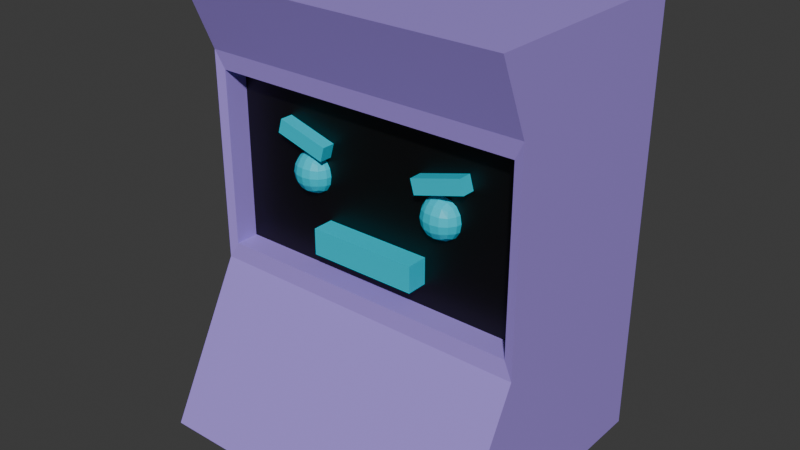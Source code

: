 # Source: boss.blend  (saved by Blender 4.4.30; exported with 4.5.12 LTS)
import bpy
from mathutils import Matrix  # noqa: F401  (used for matrix-valued properties, if any)

bpy.ops.wm.read_factory_settings(use_empty=True)
scene = bpy.context.scene
scene.name = 'Scene'

# ---- collections
col_collection = bpy.data.collections.new('Collection'); scene.collection.children.link(col_collection)

# ---- materials (node trees are filled in below, after node groups)
mat_body = bpy.data.materials.new('BODY')
mat_body.alpha_threshold = 0.0
mat_body.roughness = 0.5
mat_body.line_color = (0.0, 0.0, 0.0, 1.0)
mat_screen = bpy.data.materials.new('Screen')
mat_face = bpy.data.materials.new('FACE')

# ---- material node trees
mat_body.use_nodes = True; mat_body.node_tree.nodes.clear()
_N = mat_body.node_tree.nodes; _L = mat_body.node_tree.links
n0 = _N.new('ShaderNodeOutputMaterial'); n0.name = 'Material Output'; n0.location = (300, 300)
n1 = _N.new('ShaderNodeBsdfPrincipled'); n1.name = 'Principled BSDF'; n1.location = (10, 300)
n1.inputs[0].default_value = (0.3866, 0.2675, 0.8006, 1.0)
n1.inputs[3].default_value = 1.45
_L.new(n1.outputs[0], n0.inputs[0])
n0.is_active_output = True
mat_screen.use_nodes = True; mat_screen.node_tree.nodes.clear()
_N = mat_screen.node_tree.nodes; _L = mat_screen.node_tree.links
n0 = _N.new('ShaderNodeBsdfPrincipled'); n0.name = 'Principled BSDF'; n0.location = (10, 300)
n0.inputs[0].default_value = (0.0, 0.0, 0.0, 1.0)
n1 = _N.new('ShaderNodeOutputMaterial'); n1.name = 'Material Output'; n1.location = (300, 300)
_L.new(n0.outputs[0], n1.inputs[0])
n1.is_active_output = True
mat_face.use_nodes = True; mat_face.node_tree.nodes.clear()
_N = mat_face.node_tree.nodes; _L = mat_face.node_tree.links
n0 = _N.new('ShaderNodeBsdfPrincipled'); n0.name = 'Principled BSDF'; n0.location = (10, 300)
n0.inputs[0].default_value = (0.0, 0.6286, 0.8002, 1.0)
n1 = _N.new('ShaderNodeOutputMaterial'); n1.name = 'Material Output'; n1.location = (300, 300)
_L.new(n0.outputs[0], n1.inputs[0])
n1.is_active_output = True

# ---- world
world_world = bpy.data.worlds.new('World'); scene.world = world_world
world_world.use_nodes = True; world_world.node_tree.nodes.clear()
_N = world_world.node_tree.nodes; _L = world_world.node_tree.links
n0 = _N.new('ShaderNodeOutputWorld'); n0.name = 'World Output'; n0.location = (300, 300)
n1 = _N.new('ShaderNodeBackground'); n1.name = 'Background'; n1.location = (10, 300)
n1.inputs[0].default_value = (0.05088, 0.05088, 0.05088, 1.0)
_L.new(n1.outputs[0], n0.inputs[0])
n0.is_active_output = True
world_world.color = (0.05088, 0.05088, 0.05088)
world_world.sun_shadow_jitter_overblur = 0.0

# ---- meshes
me_cube = bpy.data.meshes.new('Cube')
me_cube.from_pydata([(1.353, -0.4039, 2.011), (1.353, -0.7023, 0.01105), (-1.018, -0.4039, 2.011), (-1.018, -0.7023, 0.01105), (1.353, 0.985, 2.011), (1.353, 0.985, 0.01105), (-1.018, 0.985, 2.011), (-1.018, 0.985, 0.01105), (-0.9517, -0.03232, 1.591), (-1.018, 0.985, 0.7329), (-0.9517, -0.03232, 0.7886), (1.353, 0.985, 0.7329), (-1.018, 0.985, 1.647), (1.287, -0.03232, 0.7886), (1.287, -0.03232, 1.591), (1.353, 0.985, 1.647), (1.287, -0.1988, 0.7886), (1.353, -0.2131, 0.7123), (-1.018, -0.2131, 0.7123), (-0.9517, -0.1988, 0.7886), (1.287, -0.1988, 1.591), (1.353, -0.2136, 1.673), (-0.9517, -0.1988, 1.591), (-1.018, -0.2136, 1.673), (-0.9863, 0.08772, 0.7636), (1.321, 0.08772, 0.7636), (-0.9863, 0.08772, 1.625), (-0.9863, -0.05387, 0.7636), (1.321, -0.05387, 0.7636), (-0.9863, -0.05387, 1.625), (1.321, -0.05387, 1.625), (1.321, 0.08772, 1.625), (0.5979, 0.03922, 1.153), (0.6335, 0.04997, 1.145), (0.5852, 0.04997, 1.176), (0.5852, 0.009223, 1.145), (0.5788, -0.03453, 1.141), (0.5579, 0.0121, 1.174), (0.6301, 0.0121, 1.128), (0.6853, 0.0146, 1.122), (0.6271, -0.03453, 1.122), (0.6853, -0.03453, 1.115), (0.6301, -0.08116, 1.128), (0.6853, -0.08367, 1.122), (0.6335, -0.119, 1.145), (0.5852, -0.07828, 1.145), (0.5979, -0.1083, 1.153), (0.5579, -0.08116, 1.174), (0.5486, -0.08367, 1.209), (0.5486, -0.03453, 1.172), (0.5852, -0.119, 1.176), (0.5788, -0.1244, 1.209), (0.6301, -0.1421, 1.174), (0.6853, -0.1498, 1.172), (0.6271, -0.1498, 1.209), (0.6853, -0.1584, 1.209), (0.6301, -0.1421, 1.244), (0.6853, -0.1498, 1.246), (0.6335, -0.119, 1.273), (0.5852, -0.119, 1.242), (0.5979, -0.1083, 1.265), (0.5579, -0.08116, 1.244), (0.5486, -0.03453, 1.246), (0.5852, -0.07828, 1.273), (0.5788, -0.03453, 1.277), (0.6301, -0.08116, 1.29), (0.6853, -0.08367, 1.296), (0.6271, -0.03453, 1.296), (0.6853, -0.03453, 1.303), (0.6301, 0.0121, 1.29), (0.6853, 0.0146, 1.296), (0.6335, 0.04997, 1.273), (0.5852, 0.009223, 1.273), (0.5979, 0.03922, 1.265), (0.5579, 0.0121, 1.244), (0.5486, 0.0146, 1.209), (0.5852, 0.04997, 1.242), (0.5788, 0.05538, 1.209), (0.6301, 0.07299, 1.244), (0.6271, 0.08078, 1.209), (0.6853, 0.08078, 1.246), (0.6853, 0.08929, 1.209), (0.7406, 0.07299, 1.244), (0.6853, 0.05538, 1.277), (0.7372, 0.04997, 1.273), (0.7727, 0.03922, 1.265), (0.7406, 0.0121, 1.29), (0.7436, -0.03453, 1.296), (0.7855, 0.009223, 1.273), (0.7919, -0.03453, 1.277), (0.8128, 0.0121, 1.244), (0.822, 0.0146, 1.209), (0.822, -0.03453, 1.246), (0.7855, 0.04997, 1.242), (0.7919, 0.05538, 1.209), (0.7855, 0.04997, 1.176), (0.7436, 0.08078, 1.209), (0.7406, 0.07299, 1.174), (0.6853, 0.08078, 1.172), (0.7372, 0.04997, 1.145), (0.7727, 0.03922, 1.153), (0.6853, 0.05538, 1.141), (0.7406, 0.0121, 1.128), (0.7436, -0.03453, 1.122), (0.7855, 0.009223, 1.145), (0.7919, -0.03453, 1.141), (0.8128, 0.0121, 1.174), (0.822, -0.03453, 1.172), (0.8321, -0.03453, 1.209), (0.8128, -0.08116, 1.174), (0.822, -0.08367, 1.209), (0.7855, -0.119, 1.176), (0.7855, -0.07828, 1.145), (0.7727, -0.1083, 1.153), (0.7406, -0.08116, 1.128), (0.7372, -0.119, 1.145), (0.6853, -0.1244, 1.141), (0.7406, -0.1421, 1.174), (0.7436, -0.1498, 1.209), (0.7406, -0.1421, 1.244), (0.7919, -0.1244, 1.209), (0.7855, -0.119, 1.242), (0.7727, -0.1083, 1.265), (0.8128, -0.08116, 1.244), (0.7855, -0.07828, 1.273), (0.7406, -0.08116, 1.29), (0.7372, -0.119, 1.273), (0.6853, -0.1244, 1.277), (0.6301, 0.07299, 1.174), (0.5386, -0.03453, 1.209), (-0.2629, 0.03922, 1.153), (-0.2984, 0.04997, 1.145), (-0.2501, 0.04997, 1.176), (-0.2501, 0.009223, 1.145), (-0.2437, -0.03453, 1.141), (-0.2229, 0.0121, 1.174), (-0.295, 0.0121, 1.128), (-0.3503, 0.0146, 1.122), (-0.2921, -0.03453, 1.122), (-0.3503, -0.03453, 1.115), (-0.295, -0.08116, 1.128), (-0.3503, -0.08367, 1.122), (-0.2984, -0.119, 1.145), (-0.2501, -0.07828, 1.145), (-0.2629, -0.1083, 1.153), (-0.2229, -0.08116, 1.174), (-0.2136, -0.08367, 1.209), (-0.2136, -0.03453, 1.172), (-0.2501, -0.119, 1.176), (-0.2437, -0.1244, 1.209), (-0.295, -0.1421, 1.174), (-0.3503, -0.1498, 1.172), (-0.2921, -0.1498, 1.209), (-0.3503, -0.1584, 1.209), (-0.295, -0.1421, 1.244), (-0.3503, -0.1498, 1.246), (-0.2984, -0.119, 1.273), (-0.2501, -0.119, 1.242), (-0.2629, -0.1083, 1.265), (-0.2229, -0.08116, 1.244), (-0.2136, -0.03453, 1.246), (-0.2501, -0.07828, 1.273), (-0.2437, -0.03453, 1.277), (-0.295, -0.08116, 1.29), (-0.3503, -0.08367, 1.296), (-0.2921, -0.03453, 1.296), (-0.3503, -0.03453, 1.303), (-0.295, 0.0121, 1.29), (-0.3503, 0.0146, 1.296), (-0.2984, 0.04997, 1.273), (-0.2501, 0.009223, 1.273), (-0.2629, 0.03922, 1.265), (-0.2229, 0.0121, 1.244), (-0.2136, 0.0146, 1.209), (-0.2501, 0.04997, 1.242), (-0.2437, 0.05538, 1.209), (-0.295, 0.07299, 1.244), (-0.2921, 0.08078, 1.209), (-0.3503, 0.08078, 1.246), (-0.3503, 0.08929, 1.209), (-0.4056, 0.07299, 1.244), (-0.3503, 0.05538, 1.277), (-0.4022, 0.04997, 1.273), (-0.4377, 0.03922, 1.265), (-0.4056, 0.0121, 1.29), (-0.4085, -0.03453, 1.296), (-0.4505, 0.009223, 1.273), (-0.4569, -0.03453, 1.277), (-0.4777, 0.0121, 1.244), (-0.487, 0.0146, 1.209), (-0.487, -0.03453, 1.246), (-0.4505, 0.04997, 1.242), (-0.4569, 0.05538, 1.209), (-0.4505, 0.04997, 1.176), (-0.4085, 0.08078, 1.209), (-0.4056, 0.07299, 1.174), (-0.3503, 0.08078, 1.172), (-0.4022, 0.04997, 1.145), (-0.4377, 0.03922, 1.153), (-0.3503, 0.05538, 1.141), (-0.4056, 0.0121, 1.128), (-0.4085, -0.03453, 1.122), (-0.4505, 0.009223, 1.145), (-0.4569, -0.03453, 1.141), (-0.4777, 0.0121, 1.174), (-0.487, -0.03453, 1.172), (-0.4971, -0.03453, 1.209), (-0.4777, -0.08116, 1.174), (-0.487, -0.08367, 1.209), (-0.4505, -0.119, 1.176), (-0.4505, -0.07828, 1.145), (-0.4377, -0.1083, 1.153), (-0.4056, -0.08116, 1.128), (-0.4022, -0.119, 1.145), (-0.3503, -0.1244, 1.141), (-0.4056, -0.1421, 1.174), (-0.4085, -0.1498, 1.209), (-0.4056, -0.1421, 1.244), (-0.4569, -0.1244, 1.209), (-0.4505, -0.119, 1.242), (-0.4377, -0.1083, 1.265), (-0.4777, -0.08116, 1.244), (-0.4505, -0.07828, 1.273), (-0.4056, -0.08116, 1.29), (-0.4022, -0.119, 1.273), (-0.3503, -0.1244, 1.277), (-0.295, 0.07299, 1.174), (-0.2035, -0.03453, 1.209), (-0.2241, 0.2195, 0.889), (0.5591, 0.2195, 0.889), (-0.2241, 0.2195, 1.009), (-0.2241, -0.1817, 0.889), (0.5591, -0.1817, 0.889), (-0.2241, -0.1817, 1.009), (0.5591, -0.1817, 1.009), (0.5591, 0.2195, 1.009), (0.5432, 0.457, 1.296), (0.9061, 0.457, 1.363), (0.5142, 0.457, 1.361), (0.5432, -0.133, 1.296), (0.9061, -0.133, 1.363), (0.5142, -0.133, 1.361), (0.8772, -0.133, 1.427), (0.8772, 0.457, 1.427), (-0.2081, 0.457, 1.296), (-0.5711, 0.457, 1.363), (-0.1792, 0.457, 1.361), (-0.2081, -0.133, 1.296), (-0.5711, -0.133, 1.363), (-0.1792, -0.133, 1.361), (-0.5422, -0.133, 1.427), (-0.5422, 0.457, 1.427)], [], [(0, 4, 6, 2), (13, 14, 8, 10), (12, 6, 4, 15), (5, 1, 3, 7), (23, 2, 6, 12), (21, 0, 2, 23), (20, 22, 8, 14), (5, 11, 17, 1), (7, 9, 11, 5), (18, 23, 12, 9), (3, 18, 9, 7), (11, 15, 21, 17), (9, 12, 15, 11), (15, 4, 0, 21), (20, 16, 17, 21), (23, 18, 19, 22), (16, 19, 18, 17), (21, 23, 22, 20), (1, 17, 18, 3), (22, 19, 10, 8), (16, 20, 14, 13), (19, 16, 13, 10), (25, 28, 27, 24), (24, 26, 31, 25), (27, 29, 26, 24), (28, 30, 29, 27), (30, 31, 26, 29), (25, 31, 30, 28), (33, 38, 35, 32), (32, 34, 128, 33), (35, 37, 34, 32), (38, 40, 36, 35), (36, 49, 37, 35), (101, 39, 38, 33), (39, 41, 40, 38), (41, 43, 42, 40), (40, 42, 45, 36), (43, 116, 44, 42), (42, 44, 46, 45), (45, 47, 49, 36), (46, 50, 47, 45), (50, 51, 48, 47), (47, 48, 129, 49), (52, 54, 51, 50), (44, 52, 50, 46), (116, 53, 52, 44), (53, 55, 54, 52), (55, 57, 56, 54), (54, 56, 59, 51), (57, 127, 58, 56), (56, 58, 60, 59), (59, 60, 63, 61), (51, 59, 61, 48), (48, 61, 62, 129), (61, 63, 64, 62), (58, 65, 63, 60), (65, 67, 64, 63), (127, 66, 65, 58), (66, 68, 67, 65), (68, 70, 69, 67), (67, 69, 72, 64), (70, 83, 71, 69), (69, 71, 73, 72), (62, 64, 72, 74), (74, 72, 73, 76), (129, 62, 74, 75), (75, 74, 76, 77), (77, 76, 78, 79), (76, 73, 71, 78), (79, 78, 80, 81), (78, 71, 83, 80), (81, 80, 82, 96), (80, 83, 84, 82), (86, 84, 83, 70), (88, 85, 84, 86), (82, 84, 85, 93), (89, 88, 86, 87), (87, 86, 70, 68), (93, 85, 88, 90), (90, 88, 89, 92), (94, 93, 90, 91), (91, 90, 92, 108), (96, 82, 93, 94), (95, 94, 91, 106), (97, 96, 94, 95), (98, 81, 96, 97), (101, 98, 97, 99), (99, 97, 95, 100), (100, 104, 102, 99), (99, 102, 39, 101), (104, 105, 103, 102), (102, 103, 41, 39), (104, 106, 107, 105), (100, 95, 106, 104), (106, 91, 108, 107), (107, 108, 110, 109), (105, 107, 109, 112), (109, 110, 120, 111), (112, 109, 111, 113), (112, 113, 115, 114), (105, 112, 114, 103), (103, 114, 43, 41), (114, 115, 116, 43), (115, 117, 53, 116), (113, 111, 117, 115), (111, 120, 118, 117), (117, 118, 55, 53), (120, 121, 119, 118), (118, 119, 57, 55), (110, 123, 121, 120), (121, 122, 126, 119), (123, 124, 122, 121), (92, 89, 124, 123), (108, 92, 123, 110), (124, 89, 87, 125), (122, 124, 125, 126), (125, 87, 68, 66), (126, 125, 66, 127), (119, 126, 127, 57), (33, 128, 98, 101), (128, 79, 81, 98), (34, 77, 79, 128), (37, 75, 77, 34), (49, 129, 75, 37), (131, 130, 133, 136), (130, 131, 226, 132), (133, 130, 132, 135), (136, 133, 134, 138), (134, 133, 135, 147), (199, 131, 136, 137), (137, 136, 138, 139), (139, 138, 140, 141), (138, 134, 143, 140), (141, 140, 142, 214), (140, 143, 144, 142), (143, 134, 147, 145), (144, 143, 145, 148), (148, 145, 146, 149), (145, 147, 227, 146), (150, 148, 149, 152), (142, 144, 148, 150), (214, 142, 150, 151), (151, 150, 152, 153), (153, 152, 154, 155), (152, 149, 157, 154), (155, 154, 156, 225), (154, 157, 158, 156), (157, 159, 161, 158), (149, 146, 159, 157), (146, 227, 160, 159), (159, 160, 162, 161), (156, 158, 161, 163), (163, 161, 162, 165), (225, 156, 163, 164), (164, 163, 165, 166), (166, 165, 167, 168), (165, 162, 170, 167), (168, 167, 169, 181), (167, 170, 171, 169), (160, 172, 170, 162), (172, 174, 171, 170), (227, 173, 172, 160), (173, 175, 174, 172), (175, 177, 176, 174), (174, 176, 169, 171), (177, 179, 178, 176), (176, 178, 181, 169), (179, 194, 180, 178), (178, 180, 182, 181), (184, 168, 181, 182), (186, 184, 182, 183), (180, 191, 183, 182), (187, 185, 184, 186), (185, 166, 168, 184), (191, 188, 186, 183), (188, 190, 187, 186), (192, 189, 188, 191), (189, 206, 190, 188), (194, 192, 191, 180), (193, 204, 189, 192), (195, 193, 192, 194), (196, 195, 194, 179), (199, 197, 195, 196), (197, 198, 193, 195), (198, 197, 200, 202), (197, 199, 137, 200), (202, 200, 201, 203), (200, 137, 139, 201), (202, 203, 205, 204), (198, 202, 204, 193), (204, 205, 206, 189), (205, 207, 208, 206), (203, 210, 207, 205), (207, 209, 218, 208), (210, 211, 209, 207), (210, 212, 213, 211), (203, 201, 212, 210), (201, 139, 141, 212), (212, 141, 214, 213), (213, 214, 151, 215), (211, 213, 215, 209), (209, 215, 216, 218), (215, 151, 153, 216), (218, 216, 217, 219), (216, 153, 155, 217), (208, 218, 219, 221), (219, 217, 224, 220), (221, 219, 220, 222), (190, 221, 222, 187), (206, 208, 221, 190), (222, 223, 185, 187), (220, 224, 223, 222), (223, 164, 166, 185), (224, 225, 164, 223), (217, 155, 225, 224), (131, 199, 196, 226), (226, 196, 179, 177), (132, 226, 177, 175), (135, 132, 175, 173), (147, 135, 173, 227), (229, 232, 231, 228), (228, 230, 235, 229), (231, 233, 230, 228), (232, 234, 233, 231), (234, 235, 230, 233), (229, 235, 234, 232), (237, 240, 239, 236), (236, 238, 243, 237), (239, 241, 238, 236), (240, 242, 241, 239), (242, 243, 238, 241), (237, 243, 242, 240), (245, 244, 247, 248), (244, 245, 251, 246), (247, 244, 246, 249), (248, 247, 249, 250), (250, 249, 246, 251), (245, 248, 250, 251)])
me_cube.polygons.foreach_set('material_index', [0, 0, 0, 0, 0, 0, 0, 0, 0, 0, 0, 0, 0, 0, 0, 0, 0, 0, 0, 0, 0, 0, 1, 1, 1, 1, 1, 1, 2, 2, 2, 2, 2, 2, 2, 2, 2, 2, 2, 2, 2, 2, 2, 2, 2, 2, 2, 2, 2, 2, 2, 2, 2, 2, 2, 2, 2, 2, 2, 2, 2, 2, 2, 2, 2, 2, 2, 2, 2, 2, 2, 2, 2, 2, 2, 2, 2, 2, 2, 2, 2, 2, 2, 2, 2, 2, 2, 2, 2, 2, 2, 2, 2, 2, 2, 2, 2, 2, 2, 2, 2, 2, 2, 2, 2, 2, 2, 2, 2, 2, 2, 2, 2, 2, 2, 2, 2, 2, 2, 2, 2, 2, 2, 2, 2, 2, 2, 2, 2, 2, 2, 2, 2, 2, 2, 2, 2, 2, 2, 2, 2, 2, 2, 2, 2, 2, 2, 2, 2, 2, 2, 2, 2, 2, 2, 2, 2, 2, 2, 2, 2, 2, 2, 2, 2, 2, 2, 2, 2, 2, 2, 2, 2, 2, 2, 2, 2, 2, 2, 2, 2, 2, 2, 2, 2, 2, 2, 2, 2, 2, 2, 2, 2, 2, 2, 2, 2, 2, 2, 2, 2, 2, 2, 2, 2, 2, 2, 2, 2, 2, 2, 2, 2, 2, 2, 2, 2, 2, 2, 2, 2, 2, 2, 2, 2, 2, 2, 2, 2, 2, 2, 2, 2, 2, 2, 2, 2, 2])
_uv = me_cube.uv_layers.new(name='UVMap')
_uv.uv.foreach_set('vector', [0.625, 0.5, 0.875, 0.5, 0.875, 0.75, 0.625, 0.75, 0.4722, 0.507, 0.5725, 0.507, 0.5725, 0.743, 0.4722, 0.743, 0.5795, 0.0, 0.625, 0.0, 0.625, 0.25, 0.5795, 0.25, 0.125, 0.5, 0.375, 0.5, 0.375, 0.75, 0.125, 0.75, 0.5828, 0.75, 0.625, 0.75, 0.625, 1.0, 0.5795, 1.0, 0.5828, 0.5, 0.625, 0.5, 0.625, 0.75, 0.5828, 0.75, 0.5725, 0.507, 0.5725, 0.743, 0.5725, 0.743, 0.5725, 0.507, 0.375, 0.25, 0.4652, 0.25, 0.4627, 0.5, 0.375, 0.5, 0.375, 0.0, 0.4652, 0.0, 0.4652, 0.25, 0.375, 0.25, 0.4627, 0.747, 0.5828, 0.7469, 0.5795, 1.0, 0.4652, 1.0, 0.375, 0.75, 0.4627, 0.75, 0.4652, 1.0, 0.375, 1.0, 0.4652, 0.25, 0.5795, 0.25, 0.5828, 0.5031, 0.4627, 0.503, 0.4652, 0.0, 0.5795, 0.0, 0.5795, 0.25, 0.4652, 0.25, 0.5795, 0.25, 0.625, 0.25, 0.625, 0.5, 0.5828, 0.5, 0.5725, 0.507, 0.4722, 0.507, 0.4627, 0.503, 0.5828, 0.5031, 0.5828, 0.7469, 0.4627, 0.747, 0.4722, 0.743, 0.5725, 0.743, 0.4722, 0.507, 0.4722, 0.743, 0.4627, 0.75, 0.4627, 0.5, 0.5828, 0.5, 0.5828, 0.75, 0.5725, 0.743, 0.5725, 0.507, 0.375, 0.5, 0.4627, 0.5, 0.4627, 0.75, 0.375, 0.75, 0.5725, 0.743, 0.4722, 0.743, 0.4722, 0.743, 0.5725, 0.743, 0.4722, 0.507, 0.5725, 0.507, 0.5725, 0.507, 0.4722, 0.507, 0.4722, 0.743, 0.4722, 0.507, 0.4722, 0.507, 0.4722, 0.743, 0.125, 0.5, 0.375, 0.5, 0.375, 0.75, 0.125, 0.75, 0.375, 0.0, 0.625, 0.0, 0.625, 0.25, 0.375, 0.25, 0.375, 0.75, 0.625, 0.75, 0.625, 1.0, 0.375, 1.0, 0.375, 0.5, 0.625, 0.5, 0.625, 0.75, 0.375, 0.75, 0.625, 0.5, 0.875, 0.5, 0.875, 0.75, 0.625, 0.75, 0.375, 0.25, 0.625, 0.25, 0.625, 0.5, 0.375, 0.5, 0.125, 0.6875, 0.1875, 0.6875, 0.1875, 0.75, 0.125, 0.75, 0.375, 0.0, 0.4375, 0.0, 0.4375, 0.0625, 0.375, 0.0625, 0.375, 0.9375, 0.4375, 0.9375, 0.4375, 1.0, 0.375, 1.0, 0.1875, 0.6875, 0.25, 0.6875, 0.25, 0.75, 0.1875, 0.75, 0.375, 0.875, 0.4375, 0.875, 0.4375, 0.9375, 0.375, 0.9375, 0.125, 0.625, 0.1875, 0.625, 0.1875, 0.6875, 0.125, 0.6875, 0.1875, 0.625, 0.25, 0.625, 0.25, 0.6875, 0.1875, 0.6875, 0.25, 0.625, 0.3125, 0.625, 0.3125, 0.6875, 0.25, 0.6875, 0.25, 0.6875, 0.3125, 0.6875, 0.3125, 0.75, 0.25, 0.75, 0.3125, 0.625, 0.375, 0.625, 0.375, 0.6875, 0.3125, 0.6875, 0.3125, 0.6875, 0.375, 0.6875, 0.375, 0.75, 0.3125, 0.75, 0.375, 0.8125, 0.4375, 0.8125, 0.4375, 0.875, 0.375, 0.875, 0.375, 0.75, 0.4375, 0.75, 0.4375, 0.8125, 0.375, 0.8125, 0.4375, 0.75, 0.5, 0.75, 0.5, 0.8125, 0.4375, 0.8125, 0.4375, 0.8125, 0.5, 0.8125, 0.5, 0.875, 0.4375, 0.875, 0.4375, 0.6875, 0.5, 0.6875, 0.5, 0.75, 0.4375, 0.75, 0.375, 0.6875, 0.4375, 0.6875, 0.4375, 0.75, 0.375, 0.75, 0.375, 0.625, 0.4375, 0.625, 0.4375, 0.6875, 0.375, 0.6875, 0.4375, 0.625, 0.5, 0.625, 0.5, 0.6875, 0.4375, 0.6875, 0.5, 0.625, 0.5625, 0.625, 0.5625, 0.6875, 0.5, 0.6875, 0.5, 0.6875, 0.5625, 0.6875, 0.5625, 0.75, 0.5, 0.75, 0.5625, 0.625, 0.625, 0.625, 0.625, 0.6875, 0.5625, 0.6875, 0.5625, 0.6875, 0.625, 0.6875, 0.625, 0.75, 0.5625, 0.75, 0.5625, 0.75, 0.625, 0.75, 0.625, 0.8125, 0.5625, 0.8125, 0.5, 0.75, 0.5625, 0.75, 0.5625, 0.8125, 0.5, 0.8125, 0.5, 0.8125, 0.5625, 0.8125, 0.5625, 0.875, 0.5, 0.875, 0.5625, 0.8125, 0.625, 0.8125, 0.625, 0.875, 0.5625, 0.875, 0.625, 0.6875, 0.6875, 0.6875, 0.6875, 0.75, 0.625, 0.75, 0.6875, 0.6875, 0.75, 0.6875, 0.75, 0.75, 0.6875, 0.75, 0.625, 0.625, 0.6875, 0.625, 0.6875, 0.6875, 0.625, 0.6875, 0.6875, 0.625, 0.75, 0.625, 0.75, 0.6875, 0.6875, 0.6875, 0.75, 0.625, 0.8125, 0.625, 0.8125, 0.6875, 0.75, 0.6875, 0.75, 0.6875, 0.8125, 0.6875, 0.8125, 0.75, 0.75, 0.75, 0.8125, 0.625, 0.875, 0.625, 0.875, 0.6875, 0.8125, 0.6875, 0.8125, 0.6875, 0.875, 0.6875, 0.875, 0.75, 0.8125, 0.75, 0.5625, 0.875, 0.625, 0.875, 0.625, 0.9375, 0.5625, 0.9375, 0.5625, 0.9375, 0.625, 0.9375, 0.625, 1.0, 0.5625, 1.0, 0.5, 0.875, 0.5625, 0.875, 0.5625, 0.9375, 0.5, 0.9375, 0.5, 0.9375, 0.5625, 0.9375, 0.5625, 1.0, 0.5, 1.0, 0.5, 0.0, 0.5625, 0.0, 0.5625, 0.0625, 0.5, 0.0625, 0.5625, 0.0, 0.625, 0.0, 0.625, 0.0625, 0.5625, 0.0625, 0.5, 0.0625, 0.5625, 0.0625, 0.5625, 0.125, 0.5, 0.125, 0.5625, 0.0625, 0.625, 0.0625, 0.625, 0.125, 0.5625, 0.125, 0.5, 0.125, 0.5625, 0.125, 0.5625, 0.1875, 0.5, 0.1875, 0.5625, 0.125, 0.625, 0.125, 0.625, 0.1875, 0.5625, 0.1875, 0.8125, 0.5625, 0.875, 0.5625, 0.875, 0.625, 0.8125, 0.625, 0.8125, 0.5, 0.875, 0.5, 0.875, 0.5625, 0.8125, 0.5625, 0.5625, 0.1875, 0.625, 0.1875, 0.625, 0.25, 0.5625, 0.25, 0.75, 0.5, 0.8125, 0.5, 0.8125, 0.5625, 0.75, 0.5625, 0.75, 0.5625, 0.8125, 0.5625, 0.8125, 0.625, 0.75, 0.625, 0.5625, 0.25, 0.625, 0.25, 0.625, 0.3125, 0.5625, 0.3125, 0.5625, 0.3125, 0.625, 0.3125, 0.625, 0.375, 0.5625, 0.375, 0.5, 0.25, 0.5625, 0.25, 0.5625, 0.3125, 0.5, 0.3125, 0.5, 0.3125, 0.5625, 0.3125, 0.5625, 0.375, 0.5, 0.375, 0.5, 0.1875, 0.5625, 0.1875, 0.5625, 0.25, 0.5, 0.25, 0.4375, 0.25, 0.5, 0.25, 0.5, 0.3125, 0.4375, 0.3125, 0.4375, 0.1875, 0.5, 0.1875, 0.5, 0.25, 0.4375, 0.25, 0.4375, 0.125, 0.5, 0.125, 0.5, 0.1875, 0.4375, 0.1875, 0.375, 0.125, 0.4375, 0.125, 0.4375, 0.1875, 0.375, 0.1875, 0.375, 0.1875, 0.4375, 0.1875, 0.4375, 0.25, 0.375, 0.25, 0.125, 0.5, 0.1875, 0.5, 0.1875, 0.5625, 0.125, 0.5625, 0.125, 0.5625, 0.1875, 0.5625, 0.1875, 0.625, 0.125, 0.625, 0.1875, 0.5, 0.25, 0.5, 0.25, 0.5625, 0.1875, 0.5625, 0.1875, 0.5625, 0.25, 0.5625, 0.25, 0.625, 0.1875, 0.625, 0.375, 0.3125, 0.4375, 0.3125, 0.4375, 0.375, 0.375, 0.375, 0.375, 0.25, 0.4375, 0.25, 0.4375, 0.3125, 0.375, 0.3125, 0.4375, 0.3125, 0.5, 0.3125, 0.5, 0.375, 0.4375, 0.375, 0.4375, 0.375, 0.5, 0.375, 0.5, 0.4375, 0.4375, 0.4375, 0.375, 0.375, 0.4375, 0.375, 0.4375, 0.4375, 0.375, 0.4375, 0.4375, 0.4375, 0.5, 0.4375, 0.5, 0.5, 0.4375, 0.5, 0.375, 0.4375, 0.4375, 0.4375, 0.4375, 0.5, 0.375, 0.5, 0.3125, 0.5, 0.375, 0.5, 0.375, 0.5625, 0.3125, 0.5625, 0.25, 0.5, 0.3125, 0.5, 0.3125, 0.5625, 0.25, 0.5625, 0.25, 0.5625, 0.3125, 0.5625, 0.3125, 0.625, 0.25, 0.625, 0.3125, 0.5625, 0.375, 0.5625, 0.375, 0.625, 0.3125, 0.625, 0.375, 0.5625, 0.4375, 0.5625, 0.4375, 0.625, 0.375, 0.625, 0.375, 0.5, 0.4375, 0.5, 0.4375, 0.5625, 0.375, 0.5625, 0.4375, 0.5, 0.5, 0.5, 0.5, 0.5625, 0.4375, 0.5625, 0.4375, 0.5625, 0.5, 0.5625, 0.5, 0.625, 0.4375, 0.625, 0.5, 0.5, 0.5625, 0.5, 0.5625, 0.5625, 0.5, 0.5625, 0.5, 0.5625, 0.5625, 0.5625, 0.5625, 0.625, 0.5, 0.625, 0.5, 0.4375, 0.5625, 0.4375, 0.5625, 0.5, 0.5, 0.5, 0.5625, 0.5, 0.625, 0.5, 0.625, 0.5625, 0.5625, 0.5625, 0.5625, 0.4375, 0.625, 0.4375, 0.625, 0.5, 0.5625, 0.5, 0.5625, 0.375, 0.625, 0.375, 0.625, 0.4375, 0.5625, 0.4375, 0.5, 0.375, 0.5625, 0.375, 0.5625, 0.4375, 0.5, 0.4375, 0.6875, 0.5, 0.75, 0.5, 0.75, 0.5625, 0.6875, 0.5625, 0.625, 0.5, 0.6875, 0.5, 0.6875, 0.5625, 0.625, 0.5625, 0.6875, 0.5625, 0.75, 0.5625, 0.75, 0.625, 0.6875, 0.625, 0.625, 0.5625, 0.6875, 0.5625, 0.6875, 0.625, 0.625, 0.625, 0.5625, 0.5625, 0.625, 0.5625, 0.625, 0.625, 0.5625, 0.625, 0.375, 0.0625, 0.4375, 0.0625, 0.4375, 0.125, 0.375, 0.125, 0.4375, 0.0625, 0.5, 0.0625, 0.5, 0.125, 0.4375, 0.125, 0.4375, 0.0, 0.5, 0.0, 0.5, 0.0625, 0.4375, 0.0625, 0.4375, 0.9375, 0.5, 0.9375, 0.5, 1.0, 0.4375, 1.0, 0.4375, 0.875, 0.5, 0.875, 0.5, 0.9375, 0.4375, 0.9375, 0.125, 0.6875, 0.125, 0.75, 0.1875, 0.75, 0.1875, 0.6875, 0.375, 0.0, 0.375, 0.0625, 0.4375, 0.0625, 0.4375, 0.0, 0.375, 0.9375, 0.375, 1.0, 0.4375, 1.0, 0.4375, 0.9375, 0.1875, 0.6875, 0.1875, 0.75, 0.25, 0.75, 0.25, 0.6875, 0.375, 0.875, 0.375, 0.9375, 0.4375, 0.9375, 0.4375, 0.875, 0.125, 0.625, 0.125, 0.6875, 0.1875, 0.6875, 0.1875, 0.625, 0.1875, 0.625, 0.1875, 0.6875, 0.25, 0.6875, 0.25, 0.625, 0.25, 0.625, 0.25, 0.6875, 0.3125, 0.6875, 0.3125, 0.625, 0.25, 0.6875, 0.25, 0.75, 0.3125, 0.75, 0.3125, 0.6875, 0.3125, 0.625, 0.3125, 0.6875, 0.375, 0.6875, 0.375, 0.625, 0.3125, 0.6875, 0.3125, 0.75, 0.375, 0.75, 0.375, 0.6875, 0.375, 0.8125, 0.375, 0.875, 0.4375, 0.875, 0.4375, 0.8125, 0.375, 0.75, 0.375, 0.8125, 0.4375, 0.8125, 0.4375, 0.75, 0.4375, 0.75, 0.4375, 0.8125, 0.5, 0.8125, 0.5, 0.75, 0.4375, 0.8125, 0.4375, 0.875, 0.5, 0.875, 0.5, 0.8125, 0.4375, 0.6875, 0.4375, 0.75, 0.5, 0.75, 0.5, 0.6875, 0.375, 0.6875, 0.375, 0.75, 0.4375, 0.75, 0.4375, 0.6875, 0.375, 0.625, 0.375, 0.6875, 0.4375, 0.6875, 0.4375, 0.625, 0.4375, 0.625, 0.4375, 0.6875, 0.5, 0.6875, 0.5, 0.625, 0.5, 0.625, 0.5, 0.6875, 0.5625, 0.6875, 0.5625, 0.625, 0.5, 0.6875, 0.5, 0.75, 0.5625, 0.75, 0.5625, 0.6875, 0.5625, 0.625, 0.5625, 0.6875, 0.625, 0.6875, 0.625, 0.625, 0.5625, 0.6875, 0.5625, 0.75, 0.625, 0.75, 0.625, 0.6875, 0.5625, 0.75, 0.5625, 0.8125, 0.625, 0.8125, 0.625, 0.75, 0.5, 0.75, 0.5, 0.8125, 0.5625, 0.8125, 0.5625, 0.75, 0.5, 0.8125, 0.5, 0.875, 0.5625, 0.875, 0.5625, 0.8125, 0.5625, 0.8125, 0.5625, 0.875, 0.625, 0.875, 0.625, 0.8125, 0.625, 0.6875, 0.625, 0.75, 0.6875, 0.75, 0.6875, 0.6875, 0.6875, 0.6875, 0.6875, 0.75, 0.75, 0.75, 0.75, 0.6875, 0.625, 0.625, 0.625, 0.6875, 0.6875, 0.6875, 0.6875, 0.625, 0.6875, 0.625, 0.6875, 0.6875, 0.75, 0.6875, 0.75, 0.625, 0.75, 0.625, 0.75, 0.6875, 0.8125, 0.6875, 0.8125, 0.625, 0.75, 0.6875, 0.75, 0.75, 0.8125, 0.75, 0.8125, 0.6875, 0.8125, 0.625, 0.8125, 0.6875, 0.875, 0.6875, 0.875, 0.625, 0.8125, 0.6875, 0.8125, 0.75, 0.875, 0.75, 0.875, 0.6875, 0.5625, 0.875, 0.5625, 0.9375, 0.625, 0.9375, 0.625, 0.875, 0.5625, 0.9375, 0.5625, 1.0, 0.625, 1.0, 0.625, 0.9375, 0.5, 0.875, 0.5, 0.9375, 0.5625, 0.9375, 0.5625, 0.875, 0.5, 0.9375, 0.5, 1.0, 0.5625, 1.0, 0.5625, 0.9375, 0.5, 0.0, 0.5, 0.0625, 0.5625, 0.0625, 0.5625, 0.0, 0.5625, 0.0, 0.5625, 0.0625, 0.625, 0.0625, 0.625, 0.0, 0.5, 0.0625, 0.5, 0.125, 0.5625, 0.125, 0.5625, 0.0625, 0.5625, 0.0625, 0.5625, 0.125, 0.625, 0.125, 0.625, 0.0625, 0.5, 0.125, 0.5, 0.1875, 0.5625, 0.1875, 0.5625, 0.125, 0.5625, 0.125, 0.5625, 0.1875, 0.625, 0.1875, 0.625, 0.125, 0.8125, 0.5625, 0.8125, 0.625, 0.875, 0.625, 0.875, 0.5625, 0.8125, 0.5, 0.8125, 0.5625, 0.875, 0.5625, 0.875, 0.5, 0.5625, 0.1875, 0.5625, 0.25, 0.625, 0.25, 0.625, 0.1875, 0.75, 0.5, 0.75, 0.5625, 0.8125, 0.5625, 0.8125, 0.5, 0.75, 0.5625, 0.75, 0.625, 0.8125, 0.625, 0.8125, 0.5625, 0.5625, 0.25, 0.5625, 0.3125, 0.625, 0.3125, 0.625, 0.25, 0.5625, 0.3125, 0.5625, 0.375, 0.625, 0.375, 0.625, 0.3125, 0.5, 0.25, 0.5, 0.3125, 0.5625, 0.3125, 0.5625, 0.25, 0.5, 0.3125, 0.5, 0.375, 0.5625, 0.375, 0.5625, 0.3125, 0.5, 0.1875, 0.5, 0.25, 0.5625, 0.25, 0.5625, 0.1875, 0.4375, 0.25, 0.4375, 0.3125, 0.5, 0.3125, 0.5, 0.25, 0.4375, 0.1875, 0.4375, 0.25, 0.5, 0.25, 0.5, 0.1875, 0.4375, 0.125, 0.4375, 0.1875, 0.5, 0.1875, 0.5, 0.125, 0.375, 0.125, 0.375, 0.1875, 0.4375, 0.1875, 0.4375, 0.125, 0.375, 0.1875, 0.375, 0.25, 0.4375, 0.25, 0.4375, 0.1875, 0.125, 0.5, 0.125, 0.5625, 0.1875, 0.5625, 0.1875, 0.5, 0.125, 0.5625, 0.125, 0.625, 0.1875, 0.625, 0.1875, 0.5625, 0.1875, 0.5, 0.1875, 0.5625, 0.25, 0.5625, 0.25, 0.5, 0.1875, 0.5625, 0.1875, 0.625, 0.25, 0.625, 0.25, 0.5625, 0.375, 0.3125, 0.375, 0.375, 0.4375, 0.375, 0.4375, 0.3125, 0.375, 0.25, 0.375, 0.3125, 0.4375, 0.3125, 0.4375, 0.25, 0.4375, 0.3125, 0.4375, 0.375, 0.5, 0.375, 0.5, 0.3125, 0.4375, 0.375, 0.4375, 0.4375, 0.5, 0.4375, 0.5, 0.375, 0.375, 0.375, 0.375, 0.4375, 0.4375, 0.4375, 0.4375, 0.375, 0.4375, 0.4375, 0.4375, 0.5, 0.5, 0.5, 0.5, 0.4375, 0.375, 0.4375, 0.375, 0.5, 0.4375, 0.5, 0.4375, 0.4375, 0.3125, 0.5, 0.3125, 0.5625, 0.375, 0.5625, 0.375, 0.5, 0.25, 0.5, 0.25, 0.5625, 0.3125, 0.5625, 0.3125, 0.5, 0.25, 0.5625, 0.25, 0.625, 0.3125, 0.625, 0.3125, 0.5625, 0.3125, 0.5625, 0.3125, 0.625, 0.375, 0.625, 0.375, 0.5625, 0.375, 0.5625, 0.375, 0.625, 0.4375, 0.625, 0.4375, 0.5625, 0.375, 0.5, 0.375, 0.5625, 0.4375, 0.5625, 0.4375, 0.5, 0.4375, 0.5, 0.4375, 0.5625, 0.5, 0.5625, 0.5, 0.5, 0.4375, 0.5625, 0.4375, 0.625, 0.5, 0.625, 0.5, 0.5625, 0.5, 0.5, 0.5, 0.5625, 0.5625, 0.5625, 0.5625, 0.5, 0.5, 0.5625, 0.5, 0.625, 0.5625, 0.625, 0.5625, 0.5625, 0.5, 0.4375, 0.5, 0.5, 0.5625, 0.5, 0.5625, 0.4375, 0.5625, 0.5, 0.5625, 0.5625, 0.625, 0.5625, 0.625, 0.5, 0.5625, 0.4375, 0.5625, 0.5, 0.625, 0.5, 0.625, 0.4375, 0.5625, 0.375, 0.5625, 0.4375, 0.625, 0.4375, 0.625, 0.375, 0.5, 0.375, 0.5, 0.4375, 0.5625, 0.4375, 0.5625, 0.375, 0.6875, 0.5, 0.6875, 0.5625, 0.75, 0.5625, 0.75, 0.5, 0.625, 0.5, 0.625, 0.5625, 0.6875, 0.5625, 0.6875, 0.5, 0.6875, 0.5625, 0.6875, 0.625, 0.75, 0.625, 0.75, 0.5625, 0.625, 0.5625, 0.625, 0.625, 0.6875, 0.625, 0.6875, 0.5625, 0.5625, 0.5625, 0.5625, 0.625, 0.625, 0.625, 0.625, 0.5625, 0.375, 0.0625, 0.375, 0.125, 0.4375, 0.125, 0.4375, 0.0625, 0.4375, 0.0625, 0.4375, 0.125, 0.5, 0.125, 0.5, 0.0625, 0.4375, 0.0, 0.4375, 0.0625, 0.5, 0.0625, 0.5, 0.0, 0.4375, 0.9375, 0.4375, 1.0, 0.5, 1.0, 0.5, 0.9375, 0.4375, 0.875, 0.4375, 0.9375, 0.5, 0.9375, 0.5, 0.875, 0.125, 0.5, 0.375, 0.5, 0.375, 0.75, 0.125, 0.75, 0.375, 0.0, 0.625, 0.0, 0.625, 0.25, 0.375, 0.25, 0.375, 0.75, 0.625, 0.75, 0.625, 1.0, 0.375, 1.0, 0.375, 0.5, 0.625, 0.5, 0.625, 0.75, 0.375, 0.75, 0.625, 0.5, 0.875, 0.5, 0.875, 0.75, 0.625, 0.75, 0.375, 0.25, 0.625, 0.25, 0.625, 0.5, 0.375, 0.5, 0.125, 0.5, 0.375, 0.5, 0.375, 0.75, 0.125, 0.75, 0.375, 0.0, 0.625, 0.0, 0.625, 0.25, 0.375, 0.25, 0.375, 0.75, 0.625, 0.75, 0.625, 1.0, 0.375, 1.0, 0.375, 0.5, 0.625, 0.5, 0.625, 0.75, 0.375, 0.75, 0.625, 0.5, 0.875, 0.5, 0.875, 0.75, 0.625, 0.75, 0.375, 0.25, 0.625, 0.25, 0.625, 0.5, 0.375, 0.5, 0.125, 0.5, 0.125, 0.75, 0.375, 0.75, 0.375, 0.5, 0.375, 0.0, 0.375, 0.25, 0.625, 0.25, 0.625, 0.0, 0.375, 0.75, 0.375, 1.0, 0.625, 1.0, 0.625, 0.75, 0.375, 0.5, 0.375, 0.75, 0.625, 0.75, 0.625, 0.5, 0.625, 0.5, 0.625, 0.75, 0.875, 0.75, 0.875, 0.5, 0.375, 0.25, 0.375, 0.5, 0.625, 0.5, 0.625, 0.25])
me_cube.materials.append(mat_body)
me_cube.materials.append(mat_screen)
me_cube.materials.append(mat_face)
me_cube.use_mirror_vertex_groups = False
me_cube.update()

# ---- objects
ob_cube = bpy.data.objects.new('Cube', me_cube)

# ---- transforms, parenting, visibility, modifiers, constraints
ob_cube.location = (0.0, 0.0, 0.0)
ob_cube.scale = (2.86, 3.39, 4.48)
ob_cube.lock_rotations_4d = False
ob_cube.empty_display_type = 'ARROWS'
ob_cube.lineart.crease_threshold = 0.0

# ---- collection membership
col_collection.objects.link(ob_cube)

# ---- scene / render settings (as saved in the file)
scene.frame_start = 1; scene.frame_end = 250; scene.frame_set(1)
scene.render.engine = 'BLENDER_EEVEE_NEXT'
bpy.context.view_layer.update()

# ---- added for rendering (the .blend has no active camera and no usable light): camera, sun
cam_auto = bpy.data.cameras.new('AutoCamera')
cam_auto.lens = 50.0
cam_auto.sensor_width = 36.0
cam_auto.clip_end = 1000.0
ob_auto_camera = bpy.data.objects.new('AutoCamera', cam_auto)
scene.collection.objects.link(ob_auto_camera)
ob_auto_camera.location = (12.1446, -13.5195, 13.8619)
ob_auto_camera.rotation_euler = (1.09748, -7.21219e-08, 0.694738)
scene.camera = ob_auto_camera
light_auto_sun = bpy.data.lights.new('AutoSun', 'SUN')
light_auto_sun.energy = 3.0
light_auto_sun.angle = 0.0523599
ob_auto_sun = bpy.data.objects.new('AutoSun', light_auto_sun)
scene.collection.objects.link(ob_auto_sun)
ob_auto_sun.rotation_euler = (0.872665, 0.174533, 0.523599)
bpy.context.view_layer.update()
